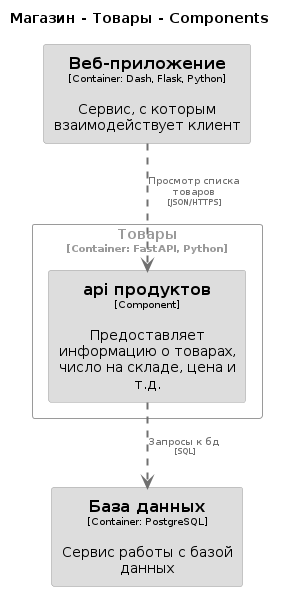

The diagram above was rendered by PlantUML. Its source (embedded in the PNG):
@startuml
set separator none
title Магазин - Товары - Components

top to bottom direction

skinparam {
  arrowFontSize 10
  defaultTextAlignment center
  wrapWidth 200
  maxMessageSize 100
}

hide stereotype

skinparam rectangle<<Магазин.Товары.apiпродуктов>> {
  BackgroundColor #dddddd
  FontColor #000000
  BorderColor #9a9a9a
  shadowing false
}
skinparam rectangle<<Магазин.Базаданных>> {
  BackgroundColor #dddddd
  FontColor #000000
  BorderColor #9a9a9a
  shadowing false
}
skinparam rectangle<<Магазин.Вебприложение>> {
  BackgroundColor #dddddd
  FontColor #000000
  BorderColor #9a9a9a
  shadowing false
}
skinparam rectangle<<Магазин.Товары>> {
  BorderColor #9a9a9a
  FontColor #9a9a9a
  shadowing false
}

rectangle "==База данных\n<size:10>[Container: PostgreSQL]</size>\n\nСервис работы с базой данных" <<Магазин.Базаданных>> as Магазин.Базаданных
rectangle "==Веб-приложение\n<size:10>[Container: Dash, Flask, Python]</size>\n\nСервис, с которым взаимодействует клиент" <<Магазин.Вебприложение>> as Магазин.Вебприложение

rectangle "Товары\n<size:10>[Container: FastAPI, Python]</size>" <<Магазин.Товары>> {
  rectangle "==api продуктов\n<size:10>[Component]</size>\n\nПредоставляет информацию о товарах, число на складе, цена и т.д." <<Магазин.Товары.apiпродуктов>> as Магазин.Товары.apiпродуктов
}

Магазин.Вебприложение .[#707070,thickness=2].> Магазин.Товары.apiпродуктов : "<color:#707070>Просмотр списка товаров\n<color:#707070><size:8>[JSON/HTTPS]</size>"
Магазин.Товары.apiпродуктов .[#707070,thickness=2].> Магазин.Базаданных : "<color:#707070>Запросы к бд\n<color:#707070><size:8>[SQL]</size>"
@enduml